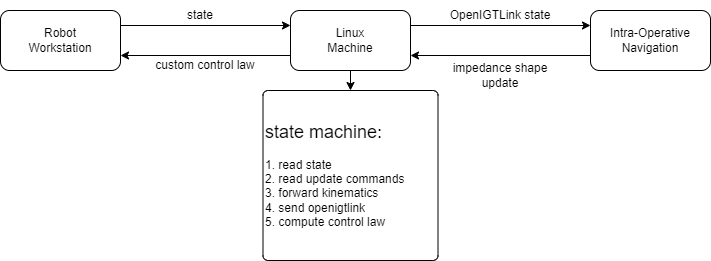

The diagram above was exported from draw.io. Its source (the exported page's mxGraphModel, read from the mxfile embedded in the PNG):
<mxGraphModel dx="1208" dy="810" grid="1" gridSize="10" guides="1" tooltips="1" connect="1" arrows="1" fold="1" page="1" pageScale="1" pageWidth="850" pageHeight="1100" math="0" shadow="0">
  <root>
    <mxCell id="0" />
    <mxCell id="1" parent="0" />
    <mxCell id="2" value="Robot&lt;div&gt;Workstation&lt;/div&gt;" style="rounded=1;whiteSpace=wrap;html=1;" vertex="1" parent="1">
      <mxGeometry x="40" y="150" width="120" height="60" as="geometry" />
    </mxCell>
    <mxCell id="3" value="Linux&lt;div&gt;Machine&lt;/div&gt;" style="rounded=1;whiteSpace=wrap;html=1;" vertex="1" parent="1">
      <mxGeometry x="330" y="150" width="120" height="60" as="geometry" />
    </mxCell>
    <mxCell id="4" value="Intra-Operative&lt;div&gt;Navigation&lt;/div&gt;" style="rounded=1;whiteSpace=wrap;html=1;" vertex="1" parent="1">
      <mxGeometry x="630" y="150" width="120" height="60" as="geometry" />
    </mxCell>
    <mxCell id="5" value="" style="endArrow=classic;html=1;rounded=0;entryX=1;entryY=0.75;entryDx=0;entryDy=0;exitX=0;exitY=0.75;exitDx=0;exitDy=0;" edge="1" source="3" target="2" parent="1">
      <mxGeometry width="50" height="50" relative="1" as="geometry">
        <mxPoint x="330" y="390" as="sourcePoint" />
        <mxPoint x="450" y="390" as="targetPoint" />
      </mxGeometry>
    </mxCell>
    <mxCell id="6" value="" style="endArrow=classic;html=1;rounded=0;entryX=0;entryY=0.25;entryDx=0;entryDy=0;exitX=1;exitY=0.25;exitDx=0;exitDy=0;" edge="1" source="3" target="4" parent="1">
      <mxGeometry width="50" height="50" relative="1" as="geometry">
        <mxPoint x="450" y="170" as="sourcePoint" />
        <mxPoint x="570" y="170" as="targetPoint" />
      </mxGeometry>
    </mxCell>
    <mxCell id="7" value="" style="endArrow=classic;html=1;rounded=0;entryX=1;entryY=0.75;entryDx=0;entryDy=0;exitX=0;exitY=0.75;exitDx=0;exitDy=0;" edge="1" source="4" target="3" parent="1">
      <mxGeometry width="50" height="50" relative="1" as="geometry">
        <mxPoint x="740" y="340" as="sourcePoint" />
        <mxPoint x="650" y="240" as="targetPoint" />
      </mxGeometry>
    </mxCell>
    <mxCell id="8" value="" style="endArrow=classic;html=1;rounded=0;entryX=0;entryY=0.25;entryDx=0;entryDy=0;exitX=1;exitY=0.25;exitDx=0;exitDy=0;" edge="1" source="2" target="3" parent="1">
      <mxGeometry width="50" height="50" relative="1" as="geometry">
        <mxPoint x="340" y="400" as="sourcePoint" />
        <mxPoint x="460" y="400" as="targetPoint" />
      </mxGeometry>
    </mxCell>
    <mxCell id="9" value="state" style="text;html=1;align=center;verticalAlign=middle;whiteSpace=wrap;rounded=0;" vertex="1" parent="1">
      <mxGeometry x="210" y="140" width="60" height="30" as="geometry" />
    </mxCell>
    <mxCell id="10" value="OpenIGTLink state" style="text;html=1;align=center;verticalAlign=middle;whiteSpace=wrap;rounded=0;" vertex="1" parent="1">
      <mxGeometry x="480" y="140" width="120" height="30" as="geometry" />
    </mxCell>
    <mxCell id="11" value="impedance shape&lt;div&gt;update&lt;/div&gt;" style="text;html=1;align=center;verticalAlign=middle;whiteSpace=wrap;rounded=0;" vertex="1" parent="1">
      <mxGeometry x="445" y="200" width="190" height="30" as="geometry" />
    </mxCell>
    <mxCell id="12" value="custom control law" style="text;html=1;align=center;verticalAlign=middle;whiteSpace=wrap;rounded=0;" vertex="1" parent="1">
      <mxGeometry x="180" y="190" width="130" height="30" as="geometry" />
    </mxCell>
    <mxCell id="13" value="&lt;font style=&quot;font-size: 18px;&quot;&gt;state machine:&lt;/font&gt;&lt;div&gt;&lt;br&gt;&lt;div&gt;1. read state&lt;/div&gt;&lt;div&gt;2. read update commands&lt;/div&gt;&lt;div&gt;3. forward kinematics&lt;/div&gt;&lt;div&gt;4. send openigtlink&amp;nbsp;&lt;/div&gt;&lt;div&gt;5. compute control law&lt;/div&gt;&lt;/div&gt;" style="rounded=1;whiteSpace=wrap;html=1;align=left;arcSize=3;" vertex="1" parent="1">
      <mxGeometry x="302.5" y="230" width="175" height="170" as="geometry" />
    </mxCell>
    <mxCell id="14" value="" style="endArrow=classic;html=1;rounded=0;entryX=0.5;entryY=0;entryDx=0;entryDy=0;exitX=0.5;exitY=1;exitDx=0;exitDy=0;" edge="1" source="3" target="13" parent="1">
      <mxGeometry width="50" height="50" relative="1" as="geometry">
        <mxPoint x="530" y="300" as="sourcePoint" />
        <mxPoint x="700" y="300" as="targetPoint" />
      </mxGeometry>
    </mxCell>
  </root>
</mxGraphModel>